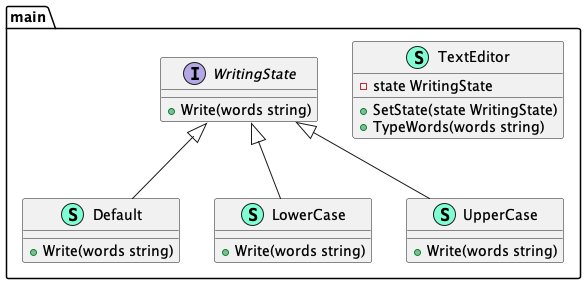

The diagram above was rendered by PlantUML. Its source (embedded in the PNG):
@startuml
namespace main {
    class Default << (S,Aquamarine) >> {
        + Write(words string) 

    }
    class LowerCase << (S,Aquamarine) >> {
        + Write(words string) 

    }
    class TextEditor << (S,Aquamarine) >> {
        - state WritingState

        + SetState(state WritingState) 
        + TypeWords(words string) 

    }
    class UpperCase << (S,Aquamarine) >> {
        + Write(words string) 

    }
    interface WritingState  {
        + Write(words string) 

    }
}

"main.WritingState" <|-- "main.Default"
"main.WritingState" <|-- "main.LowerCase"
"main.WritingState" <|-- "main.UpperCase"

@enduml